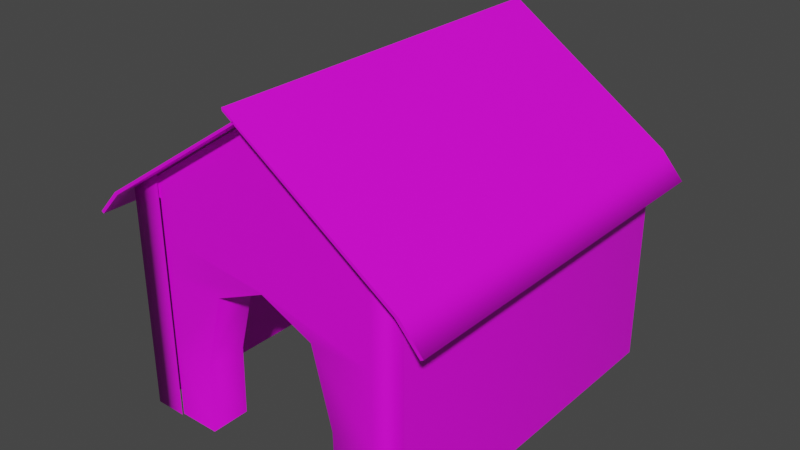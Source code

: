 # Source: dog_booth.blend  (saved by Blender 2.92.15; exported with 4.5.12 LTS)
import bpy
from mathutils import Matrix  # noqa: F401  (used for matrix-valued properties, if any)

bpy.ops.wm.read_factory_settings(use_empty=True)
scene = bpy.context.scene
scene.name = 'Scene'

# ---- collections
col_collection = bpy.data.collections.new('Collection'); scene.collection.children.link(col_collection)

# ---- images (referenced by path relative to the original .blend; pixels are not part of the script)
import os
ASSET_DIR = os.environ.get("B2B_ASSET_DIR", "")  # directory of the original .blend (textures are referenced by path, not embedded)
HERE = os.path.dirname(os.path.abspath(__file__))  # packed textures are extracted next to this script under _unpacked/

def load_image(name, relpath, width, height, colorspace="sRGB"):
    """Load a texture the original file referenced (path relative to the .blend, or extracted next to this script)."""
    p = next((c for c in (os.path.join(HERE, relpath), os.path.join(ASSET_DIR, relpath)) if relpath and os.path.exists(c)), "")
    if p:
        img = bpy.data.images.load(p, check_existing=True)
        img.name = name
    else:  # same state as the original file: an image datablock whose file is absent (Cycles renders it pink)
        img = bpy.data.images.new(name, width, height)
        img.source = "FILE"
        img.filepath = "//" + (relpath or name)
    img.colorspace_settings.name = colorspace
    return img
img_planks005_1k_color_jpg = load_image('Planks005_1K_Color.jpg', 'Planks005_1K_Color.jpg', 1024, 1024, 'sRGB')
img_planks012_1k_color_jpg = load_image('Planks012_1K_Color.jpg', 'Planks012_1K_Color.jpg', 1024, 1024, 'sRGB')
img_roofingtiles001_1k_color_jpg = load_image('RoofingTiles001_1K_Color.jpg', 'RoofingTiles001_1K_Color.jpg', 1024, 1024, 'sRGB')

# ---- materials (node trees are filled in below, after node groups)
mat_material_002 = bpy.data.materials.new('Material.002')
mat_material_002.use_transparent_shadow = False
mat_material_003 = bpy.data.materials.new('Material.003')
mat_material_003.use_transparent_shadow = False
mat_material_001 = bpy.data.materials.new('Material.001')
mat_material_001.use_transparent_shadow = False

# ---- node groups
ng_auto_smooth = bpy.data.node_groups.new('Auto Smooth', 'GeometryNodeTree')
_s = ng_auto_smooth.interface.new_socket(name='Geometry', in_out='OUTPUT', socket_type='NodeSocketGeometry')
_s = ng_auto_smooth.interface.new_socket(name='Geometry', in_out='INPUT', socket_type='NodeSocketGeometry')
_s = ng_auto_smooth.interface.new_socket(name='Angle', in_out='INPUT', socket_type='NodeSocketFloat')
_s.subtype = 'ANGLE'
_s.min_value = 0.0
_s.max_value = 3.142
ng_auto_smooth.is_modifier = True
_N = ng_auto_smooth.nodes; _L = ng_auto_smooth.links
n0 = _N.new('NodeGroupOutput'); n0.name = 'Group Output'; n0.location = (480, -100)
n1 = _N.new('NodeGroupInput'); n1.name = 'Group Input'; n1.location = (-420, -300)
n2 = _N.new('NodeGroupInput'); n2.name = 'Group Input.001'; n2.location = (-60, -100)
n3 = _N.new('GeometryNodeSetShadeSmooth'); n3.name = 'Set Shade Smooth'; n3.location = (120, -100)
n3.domain = 'EDGE'
n4 = _N.new('GeometryNodeSetShadeSmooth'); n4.name = 'Set Shade Smooth.001'; n4.location = (300, -100)
n5 = _N.new('GeometryNodeInputMeshEdgeAngle'); n5.name = 'Edge Angle'; n5.location = (-420, -220)
n6 = _N.new('GeometryNodeInputEdgeSmooth'); n6.name = 'Is Edge Smooth'; n6.location = (-60, -160)
n7 = _N.new('GeometryNodeInputShadeSmooth'); n7.name = 'Is Face Smooth'; n7.location = (-240, -340)
n8 = _N.new('FunctionNodeBooleanMath'); n8.name = 'Boolean Math'; n8.location = (-60, -220)
n9 = _N.new('FunctionNodeCompare'); n9.name = 'Compare'; n9.location = (-240, -180)
n9.operation = 'LESS_EQUAL'
_L.new(n5.outputs[0], n9.inputs[0])
_L.new(n4.outputs[0], n0.inputs[0])
_L.new(n1.outputs[1], n9.inputs[1])
_L.new(n9.outputs[0], n8.inputs[0])
_L.new(n7.outputs[0], n8.inputs[1])
_L.new(n2.outputs[0], n3.inputs[0])
_L.new(n6.outputs[0], n3.inputs[1])
_L.new(n3.outputs[0], n4.inputs[0])
_L.new(n8.outputs[0], n3.inputs[2])
n0.is_active_output = True

# ---- material node trees
mat_material_002.use_nodes = True; mat_material_002.node_tree.nodes.clear()
_N = mat_material_002.node_tree.nodes; _L = mat_material_002.node_tree.links
n0 = _N.new('ShaderNodeBsdfPrincipled'); n0.name = 'Principled BSDF'; n0.location = (10, 300)
n0.distribution = 'GGX'
n0.subsurface_method = 'BURLEY'
n0.inputs[3].default_value = 1.45
n0.inputs[27].default_value = (0.0, 0.0, 0.0, 1.0)
n0.inputs[28].default_value = 1.0
n1 = _N.new('ShaderNodeOutputMaterial'); n1.name = 'Material Output'; n1.location = (300, 300)
n2 = _N.new('ShaderNodeTexImage'); n2.name = 'Image Texture'; n2.location = (-347, 155)
n2.image = img_planks005_1k_color_jpg
_L.new(n0.outputs[0], n1.inputs[0])
_L.new(n2.outputs[0], n0.inputs[0])
n1.is_active_output = True
mat_material_003.use_nodes = True; mat_material_003.node_tree.nodes.clear()
_N = mat_material_003.node_tree.nodes; _L = mat_material_003.node_tree.links
n0 = _N.new('ShaderNodeBsdfPrincipled'); n0.name = 'Principled BSDF'; n0.location = (10, 300)
n0.distribution = 'GGX'
n0.subsurface_method = 'BURLEY'
n0.inputs[3].default_value = 1.45
n0.inputs[27].default_value = (0.0, 0.0, 0.0, 1.0)
n0.inputs[28].default_value = 1.0
n1 = _N.new('ShaderNodeOutputMaterial'); n1.name = 'Material Output'; n1.location = (300, 300)
n2 = _N.new('ShaderNodeTexImage'); n2.name = 'Image Texture'; n2.location = (-371, 144)
n2.image = img_planks012_1k_color_jpg
_L.new(n0.outputs[0], n1.inputs[0])
_L.new(n2.outputs[0], n0.inputs[0])
n1.is_active_output = True
mat_material_001.use_nodes = True; mat_material_001.node_tree.nodes.clear()
_N = mat_material_001.node_tree.nodes; _L = mat_material_001.node_tree.links
n0 = _N.new('ShaderNodeBsdfPrincipled'); n0.name = 'Principled BSDF'; n0.location = (10, 300)
n0.distribution = 'GGX'
n0.subsurface_method = 'BURLEY'
n0.inputs[3].default_value = 1.45
n0.inputs[27].default_value = (0.0, 0.0, 0.0, 1.0)
n0.inputs[28].default_value = 1.0
n1 = _N.new('ShaderNodeOutputMaterial'); n1.name = 'Material Output'; n1.location = (300, 300)
n2 = _N.new('ShaderNodeTexImage'); n2.name = 'Image Texture.001'; n2.location = (-425, 110)
n2.image = img_roofingtiles001_1k_color_jpg
_L.new(n0.outputs[0], n1.inputs[0])
_L.new(n2.outputs[0], n0.inputs[0])
n1.is_active_output = True

# ---- world
world_world = bpy.data.worlds.new('World'); scene.world = world_world
world_world.use_nodes = True; world_world.node_tree.nodes.clear()
_N = world_world.node_tree.nodes; _L = world_world.node_tree.links
n0 = _N.new('ShaderNodeOutputWorld'); n0.name = 'World Output'; n0.location = (300, 300)
n1 = _N.new('ShaderNodeBackground'); n1.name = 'Background'; n1.location = (10, 300)
n1.inputs[0].default_value = (0.05088, 0.05088, 0.05088, 1.0)
_L.new(n1.outputs[0], n0.inputs[0])
n0.is_active_output = True
world_world.color = (0.05088, 0.05088, 0.05088)
world_world.use_sun_shadow = False
world_world.sun_shadow_jitter_overblur = 0.0

# ---- meshes
me_cube_005 = bpy.data.meshes.new('Cube.005')
me_cube_005.from_pydata([(-5.558, -11.45, -1.0), (-5.558, -11.45, -0.4243), (-3.558, -11.45, -1.0), (-3.48, -11.45, -0.4243), (-3.558, -9.45, -1.0), (-3.48, -9.45, -0.4243), (-5.558, -11.45, 0.185), (-5.558, -11.45, 0.7694), (-2.52, -11.45, 0.185), (-2.52, -9.45, 0.185), (-5.558, -11.45, 0.4815), (5.558, -11.45, -1.0), (5.558, -11.45, -0.4243), (3.558, -11.45, -1.0), (3.48, -11.45, -0.4243), (3.558, -9.45, -1.0), (3.48, -9.45, -0.4243), (5.558, -11.45, 0.185), (5.558, -11.45, 0.7694), (2.52, -11.45, 0.185), (2.52, -9.45, 0.185), (5.558, -11.45, 0.4815), (0.0, -9.45, 0.3745), (0.0, -11.45, 0.3745), (0.0, -11.45, 0.7694), (0.0, -11.45, 0.3911)], [], [(4, 5, 3, 2), (2, 3, 1, 0), (9, 8, 3, 5), (25, 24, 7, 10), (8, 6, 1, 3), (8, 23, 25, 10, 6), (9, 22, 23, 8), (15, 13, 14, 16), (13, 11, 12, 14), (20, 16, 14, 19), (25, 21, 18, 24), (19, 14, 12, 17), (19, 17, 21, 25, 23), (20, 19, 23, 22)])
me_cube_005.polygons.foreach_set('use_smooth', [True] * 14)
_uv = me_cube_005.uv_layers.new(name='UVMap')
_uv.uv.foreach_set('vector', [0.341, -0.1536, 0.341, -0.07792, 0.08057, -0.07792, 0.08057, -0.1536, 0.1799, 0.0, 0.1869, 0.3254, 0.0, 0.3254, 0.0, 0.0, 0.341, 0.07015, 0.08057, 0.07015, 0.08057, -0.07792, 0.341, -0.07792, 0.5, 0.7862, 0.5, 1.0, 0.0, 1.0, 0.0, 0.8373, 0.2733, 0.6697, 0.0, 0.6697, 0.0, 0.3254, 0.1869, 0.3254, 0.2733, 0.6697, 0.5, 0.7768, 0.5, 0.7862, 0.0, 0.8373, 0.0, 0.6697, 0.341, 0.07015, 0.341, 0.3992, 0.08057, 0.3992, 0.08057, 0.07015, 0.341, 0.952, 0.08057, 0.952, 0.08057, 0.8764, 0.341, 0.8764, 0.8201, 0.0, 1.0, 0.0, 1.0, 0.3254, 0.8131, 0.3254, 0.341, 0.7283, 0.341, 0.8764, 0.08057, 0.8764, 0.08057, 0.7283, 0.5, 0.7862, 1.0, 0.8373, 1.0, 1.0, 0.5, 1.0, 0.7267, 0.6697, 0.8131, 0.3254, 1.0, 0.3254, 1.0, 0.6697, 0.7267, 0.6697, 1.0, 0.6697, 1.0, 0.8373, 0.5, 0.7862, 0.5, 0.7768, 0.341, 0.7283, 0.08057, 0.7283, 0.08057, 0.3992, 0.341, 0.3992])
me_cube_005.materials.append(mat_material_002)
me_cube_005.use_remesh_fix_poles = True
me_cube_005.use_remesh_preserve_attributes = False
me_cube_005.use_mirror_vertex_groups = False
me_cube_005.update()
me_cube_010 = bpy.data.meshes.new('Cube.010')
me_cube_010.from_pydata([(-1.0, -1.0, -3.119), (-1.0, -1.0, 3.819), (-1.0, 1.045, -3.119), (-1.0, 1.045, 3.819), (1.0, -1.0, -3.119), (1.0, -1.0, 3.14), (1.0, 1.045, -3.119), (1.0, 1.045, 3.14)], [], [(2, 3, 7, 6), (6, 7, 5, 4), (4, 5, 1, 0)])
me_cube_010.polygons.foreach_set('use_smooth', [True] * 3)
_uv = me_cube_010.uv_layers.new(name='UVMap')
_uv.uv.foreach_set('vector', [0.7469, 0.3569, 0.7469, 0.6744, 0.685, 0.6431, 0.685, 0.3569, 0.685, 0.3569, 0.685, 0.6431, 0.315, 0.6431, 0.315, 0.3569, 0.315, 0.3569, 0.315, 0.6431, 0.2531, 0.6726, 0.2531, 0.3569])
me_cube_010.materials.append(mat_material_003)
me_cube_010.use_remesh_fix_poles = True
me_cube_010.use_remesh_preserve_attributes = False
me_cube_010.use_mirror_vertex_groups = False
me_cube_010.update()
me_cube_013 = bpy.data.meshes.new('Cube.013')
me_cube_013.from_pydata([(-1.0, -1.0, -3.119), (-1.0, -1.0, 3.14), (-1.0, 1.045, -3.119), (-1.0, 1.045, 3.14), (1.0, -1.0, -3.119), (1.0, -1.0, 3.819), (1.0, 1.045, -3.119), (1.0, 1.045, 3.819)], [], [(0, 1, 3, 2), (2, 3, 7, 6), (4, 5, 1, 0)])
me_cube_013.polygons.foreach_set('use_smooth', [True] * 3)
_uv = me_cube_013.uv_layers.new(name='UVMap')
_uv.uv.foreach_set('vector', [0.688, 0.355, 0.688, 0.6388, 0.2779, 0.6388, 0.2779, 0.355, 0.2779, 0.355, 0.2779, 0.6388, 0.2063, 0.6696, 0.2063, 0.355, 0.7596, 0.355, 0.7596, 0.6671, 0.688, 0.6388, 0.688, 0.355])
me_cube_013.materials.append(mat_material_003)
me_cube_013.use_remesh_fix_poles = True
me_cube_013.use_remesh_preserve_attributes = False
me_cube_013.use_mirror_vertex_groups = False
me_cube_013.update()
me_cube_015 = bpy.data.meshes.new('Cube.015')
me_cube_015.from_pydata([(-5.558, -9.45, -1.0), (-5.558, -9.45, 0.7694), (5.558, -9.45, -1.0), (5.558, -9.45, 0.7694)], [], [(2, 0, 1, 3)])
_uv = me_cube_015.uv_layers.new(name='UVMap')
_uv.uv.foreach_set('vector', [0.0, 0.0, 1.0, 0.0, 1.0, 1.0, 0.0, 1.0])
me_cube_015.materials.append(mat_material_002)
me_cube_015.use_remesh_fix_poles = True
me_cube_015.use_remesh_preserve_attributes = False
me_cube_015.use_mirror_vertex_groups = False
me_cube_015.update()
me_cube_017 = bpy.data.meshes.new('Cube.017')
me_cube_017.from_pydata([(-1.0, -1.0, -1.0), (0.0, -1.0, 1.0), (1.0, -1.0, -1.0), (-1.0, 18.66, -1.0), (0.0, 18.66, 1.0), (1.0, 18.66, -1.0)], [], [(2, 1, 0), (3, 4, 5)])
_uv = me_cube_017.uv_layers.new(name='UVMap')
_uv.uv.foreach_set('vector', [1.0, 0.0, 0.5, 1.0, 0.0, 0.0, 0.0, 0.0, 0.5, 1.0, 1.0, 0.0])
me_cube_017.materials.append(mat_material_002)
me_cube_017.use_remesh_fix_poles = True
me_cube_017.use_remesh_preserve_attributes = False
me_cube_017.use_mirror_vertex_groups = False
me_cube_017.update()
me_cube_022 = bpy.data.meshes.new('Cube.022')
me_cube_022.from_pydata([(-0.5, -9.83, 1.0), (0.5, -9.83, -1.0), (-0.5, 9.83, 1.0), (0.5, 9.83, -1.0), (-0.4313, -9.83, 1.159), (-1.5, -9.83, -1.0), (-0.4313, 9.83, 1.159), (-1.5, 9.83, -1.0), (-0.5008, -9.83, 1.052), (0.5214, -9.83, -0.9708), (-0.5008, 9.83, 1.052), (0.5214, 9.83, -0.9708), (-0.4289, -9.83, 1.211), (-1.523, -9.83, -0.9708), (-0.4289, 9.83, 1.211), (-1.523, 9.83, -0.9708), (-1.652, -9.83, -1.497), (-1.652, 9.83, -1.497), (-1.671, -9.83, -1.468), (-1.671, 9.83, -1.468), (0.6544, -9.83, -1.489), (0.6544, 9.83, -1.489), (0.6721, -9.83, -1.46), (0.6721, 9.83, -1.46)], [], [(1, 0, 2, 3), (5, 7, 6, 4), (9, 11, 10, 8), (13, 12, 14, 15), (7, 17, 19, 15), (7, 15, 14, 6), (1, 3, 21, 20), (3, 2, 10, 11), (6, 14, 12, 4), (4, 12, 13, 5), (2, 0, 8, 10), (0, 1, 9, 8), (16, 18, 19, 17), (13, 18, 16, 5), (15, 19, 18, 13), (5, 16, 17, 7), (20, 21, 23, 22), (3, 11, 23, 21), (11, 9, 22, 23), (9, 1, 20, 22)])
me_cube_022.polygons.foreach_set('use_smooth', [True] * 20)
_uv = me_cube_022.uv_layers.new(name='UVMap')
_uv.uv.foreach_set('vector', [0.0836, 9.803e-08, 0.5003, 9.803e-08, 0.5003, 1.0, 0.0836, 1.0, 0.9169, 0.0, 0.9169, 1.0, 0.4716, 1.0, 0.4716, 0.0, 0.184, 0.8555, 0.816, 0.8555, 0.816, 0.4995, 0.184, 0.4995, 0.184, 0.1436, 0.184, 0.524, 0.816, 0.524, 0.816, 0.1436, 0.9169, 0.1785, 0.98, 0.0, 1.0, 0.04624, 0.9369, 0.2247, 0.9169, 0.1785, 0.9369, 0.2247, 0.4706, 1.0, 0.4716, 0.9538, 0.0836, 9.803e-08, 0.0836, 1.0, 0.01928, 1.0, 0.01928, 9.803e-08, 0.0836, 0.1785, 0.5003, 0.8965, 0.5006, 0.9428, 0.06431, 0.2247, 0.4716, 1.0, 0.4706, 1.0, 0.4706, 0.0, 0.4716, 0.0, 0.4716, 0.9538, 0.4706, 1.0, 0.9369, 0.2247, 0.9169, 0.1785, 0.5003, 1.0, 0.5003, 9.803e-08, 0.5006, 1.961e-07, 0.5006, 1.0, 0.5003, 0.8965, 0.0836, 0.1785, 0.06431, 0.2247, 0.5006, 0.9428, 0.98, 0.0, 1.0, 0.0, 1.0, 1.0, 0.98, 1.0, 0.9369, 0.2247, 1.0, 0.04624, 0.98, 0.0, 0.9169, 0.1785, 0.816, 0.1436, 0.816, 0.09208, 0.184, 0.09208, 0.184, 0.1436, 0.9169, 0.0, 0.98, 0.0, 0.98, 1.0, 0.9169, 1.0, 0.01928, 9.803e-08, 0.01928, 1.0, 0.0, 1.0, 0.0, 1.961e-07, 0.0836, 0.1785, 0.06431, 0.2247, 0.0, 0.04903, 0.01928, 0.00279, 0.816, 0.8555, 0.184, 0.8555, 0.184, 0.9079, 0.816, 0.9079, 0.06431, 0.2247, 0.0836, 0.1785, 0.01928, 0.00279, 0.0, 0.04903])
me_cube_022.materials.append(mat_material_001)
me_cube_022.use_remesh_fix_poles = True
me_cube_022.use_remesh_preserve_attributes = False
me_cube_022.use_mirror_vertex_groups = False
me_cube_022.update()

# ---- objects
ob_cube_005 = bpy.data.objects.new('Cube.005', me_cube_005)
ob_cube_001 = bpy.data.objects.new('Cube.001', me_cube_010)
ob_cube_004 = bpy.data.objects.new('Cube.004', me_cube_013)
ob_cube_007 = bpy.data.objects.new('Cube.007', me_cube_015)
ob_cube = bpy.data.objects.new('Cube', me_cube_017)
ob_cube_003 = bpy.data.objects.new('Cube.003', me_cube_022)

# ---- transforms, parenting, visibility, modifiers, constraints
ob_cube_005.location = (0.0, 0.0, 0.0)
ob_cube_005.scale = (0.122, 0.114, 0.7268)
ob_cube_005.lineart.crease_threshold = 0.0
ob_cube_001.location = (0.7712, -0.3053, -0.08598)
ob_cube_001.scale = (0.09319, 1.012, 0.2055)
ob_cube_001.lineart.crease_threshold = 0.0
ob_cube_004.location = (-0.7712, -0.3053, -0.08598)
ob_cube_004.scale = (0.09319, 1.012, 0.2055)
ob_cube_004.lineart.crease_threshold = 0.0
ob_cube_007.location = (0.0, 1.823, 0.0)
ob_cube_007.scale = (0.122, 0.114, 0.7268)
ob_cube_007.lineart.crease_threshold = 0.0
ob_cube.location = (0.0, -1.201, 0.8477)
ob_cube.scale = (0.8567, 0.1043, 0.2885)
ob_cube.lineart.crease_threshold = 0.0
ob_cube_003.location = (-0.4429, -0.3068, 0.8477)
ob_cube_003.scale = (-0.8859, 0.1118, 0.2983)
ob_cube_003.lineart.crease_threshold = 0.0
_m = ob_cube_003.modifiers.new('Auto Smooth', 'NODES')
_m.node_group = ng_auto_smooth
_gi = [s.identifier for s in ng_auto_smooth.interface.items_tree if s.item_type == 'SOCKET' and s.in_out == 'INPUT']
_m[_gi[1]] = 1.504  # Angle

# ---- collection membership
col_collection.objects.link(ob_cube_005)
col_collection.objects.link(ob_cube_001)
col_collection.objects.link(ob_cube_004)
col_collection.objects.link(ob_cube_007)
col_collection.objects.link(ob_cube)
col_collection.objects.link(ob_cube_003)

# ---- scene / render settings (as saved in the file)
scene.frame_start = 1; scene.frame_end = 250; scene.frame_set(1)
scene.render.engine = 'BLENDER_EEVEE_NEXT'
scene.cycles.use_denoising = False
scene.cycles.samples = 128
scene.cycles.sampling_pattern = 'TABULATED_SOBOL'
scene.cycles.use_adaptive_sampling = False
scene.cycles.use_light_tree = False
scene.view_settings.view_transform = 'Filmic'
bpy.context.view_layer.update()

# ---- added for rendering (the .blend has no active camera and no usable light): camera, sun
cam_auto = bpy.data.cameras.new('AutoCamera')
cam_auto.lens = 50.0
cam_auto.sensor_width = 36.0
cam_auto.clip_end = 1000.0
ob_auto_camera = bpy.data.objects.new('AutoCamera', cam_auto)
scene.collection.objects.link(ob_auto_camera)
ob_auto_camera.location = (3.32069, -4.29228, 2.89806)
ob_auto_camera.rotation_euler = (1.09748, -7.21219e-08, 0.694738)
scene.camera = ob_auto_camera
light_auto_sun = bpy.data.lights.new('AutoSun', 'SUN')
light_auto_sun.energy = 3.0
light_auto_sun.angle = 0.0523599
ob_auto_sun = bpy.data.objects.new('AutoSun', light_auto_sun)
scene.collection.objects.link(ob_auto_sun)
ob_auto_sun.rotation_euler = (0.872665, 0.174533, 0.523599)
bpy.context.view_layer.update()
